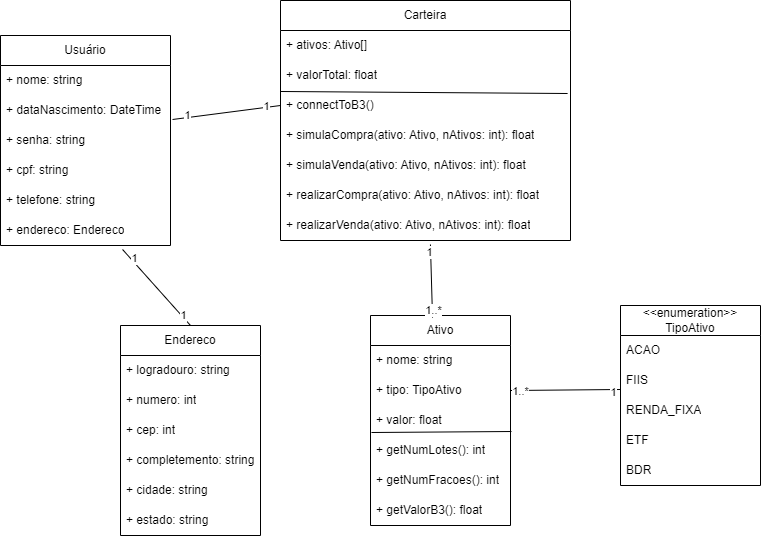

The diagram above was exported from draw.io. Its source (the exported page's mxGraphModel, read from the mxfile embedded in the PNG):
<mxGraphModel dx="1035" dy="541" grid="1" gridSize="10" guides="1" tooltips="1" connect="1" arrows="1" fold="1" page="1" pageScale="1" pageWidth="827" pageHeight="1169" math="0" shadow="0">
  <root>
    <mxCell id="0" />
    <mxCell id="1" parent="0" />
    <mxCell id="Ctf9Q7wffUYveDMlDW7E-1" value="Usuário" style="swimlane;fontStyle=0;childLayout=stackLayout;horizontal=1;startSize=30;horizontalStack=0;resizeParent=1;resizeParentMax=0;resizeLast=0;collapsible=1;marginBottom=0;whiteSpace=wrap;html=1;" vertex="1" parent="1">
      <mxGeometry x="20" y="480" width="170" height="210" as="geometry" />
    </mxCell>
    <mxCell id="Ctf9Q7wffUYveDMlDW7E-2" value="+ nome: string" style="text;strokeColor=none;fillColor=none;align=left;verticalAlign=middle;spacingLeft=4;spacingRight=4;overflow=hidden;points=[[0,0.5],[1,0.5]];portConstraint=eastwest;rotatable=0;whiteSpace=wrap;html=1;" vertex="1" parent="Ctf9Q7wffUYveDMlDW7E-1">
      <mxGeometry y="30" width="170" height="30" as="geometry" />
    </mxCell>
    <mxCell id="Ctf9Q7wffUYveDMlDW7E-3" value="+ dataNascimento: DateTime" style="text;strokeColor=none;fillColor=none;align=left;verticalAlign=middle;spacingLeft=4;spacingRight=4;overflow=hidden;points=[[0,0.5],[1,0.5]];portConstraint=eastwest;rotatable=0;whiteSpace=wrap;html=1;" vertex="1" parent="Ctf9Q7wffUYveDMlDW7E-1">
      <mxGeometry y="60" width="170" height="30" as="geometry" />
    </mxCell>
    <mxCell id="Ctf9Q7wffUYveDMlDW7E-4" value="+ senha: string" style="text;strokeColor=none;fillColor=none;align=left;verticalAlign=middle;spacingLeft=4;spacingRight=4;overflow=hidden;points=[[0,0.5],[1,0.5]];portConstraint=eastwest;rotatable=0;whiteSpace=wrap;html=1;" vertex="1" parent="Ctf9Q7wffUYveDMlDW7E-1">
      <mxGeometry y="90" width="170" height="30" as="geometry" />
    </mxCell>
    <mxCell id="Ctf9Q7wffUYveDMlDW7E-13" value="+ cpf: string" style="text;strokeColor=none;fillColor=none;align=left;verticalAlign=middle;spacingLeft=4;spacingRight=4;overflow=hidden;points=[[0,0.5],[1,0.5]];portConstraint=eastwest;rotatable=0;whiteSpace=wrap;html=1;" vertex="1" parent="Ctf9Q7wffUYveDMlDW7E-1">
      <mxGeometry y="120" width="170" height="30" as="geometry" />
    </mxCell>
    <mxCell id="Ctf9Q7wffUYveDMlDW7E-35" value="+ telefone: string" style="text;strokeColor=none;fillColor=none;align=left;verticalAlign=middle;spacingLeft=4;spacingRight=4;overflow=hidden;points=[[0,0.5],[1,0.5]];portConstraint=eastwest;rotatable=0;whiteSpace=wrap;html=1;" vertex="1" parent="Ctf9Q7wffUYveDMlDW7E-1">
      <mxGeometry y="150" width="170" height="30" as="geometry" />
    </mxCell>
    <mxCell id="Ctf9Q7wffUYveDMlDW7E-43" value="+ endereco: Endereco" style="text;strokeColor=none;fillColor=none;align=left;verticalAlign=middle;spacingLeft=4;spacingRight=4;overflow=hidden;points=[[0,0.5],[1,0.5]];portConstraint=eastwest;rotatable=0;whiteSpace=wrap;html=1;" vertex="1" parent="Ctf9Q7wffUYveDMlDW7E-1">
      <mxGeometry y="180" width="170" height="30" as="geometry" />
    </mxCell>
    <mxCell id="Ctf9Q7wffUYveDMlDW7E-5" value="Carteira" style="swimlane;fontStyle=0;childLayout=stackLayout;horizontal=1;startSize=30;horizontalStack=0;resizeParent=1;resizeParentMax=0;resizeLast=0;collapsible=1;marginBottom=0;whiteSpace=wrap;html=1;" vertex="1" parent="1">
      <mxGeometry x="300" y="445" width="290" height="240" as="geometry" />
    </mxCell>
    <mxCell id="Ctf9Q7wffUYveDMlDW7E-6" value="+ ativos: Ativo[]" style="text;strokeColor=none;fillColor=none;align=left;verticalAlign=middle;spacingLeft=4;spacingRight=4;overflow=hidden;points=[[0,0.5],[1,0.5]];portConstraint=eastwest;rotatable=0;whiteSpace=wrap;html=1;" vertex="1" parent="Ctf9Q7wffUYveDMlDW7E-5">
      <mxGeometry y="30" width="290" height="30" as="geometry" />
    </mxCell>
    <mxCell id="Ctf9Q7wffUYveDMlDW7E-8" value="+ valorTotal: float" style="text;strokeColor=none;fillColor=none;align=left;verticalAlign=middle;spacingLeft=4;spacingRight=4;overflow=hidden;points=[[0,0.5],[1,0.5]];portConstraint=eastwest;rotatable=0;whiteSpace=wrap;html=1;" vertex="1" parent="Ctf9Q7wffUYveDMlDW7E-5">
      <mxGeometry y="60" width="290" height="30" as="geometry" />
    </mxCell>
    <mxCell id="Ctf9Q7wffUYveDMlDW7E-28" value="+ connectToB3()" style="text;strokeColor=none;fillColor=none;align=left;verticalAlign=middle;spacingLeft=4;spacingRight=4;overflow=hidden;points=[[0,0.5],[1,0.5]];portConstraint=eastwest;rotatable=0;whiteSpace=wrap;html=1;" vertex="1" parent="Ctf9Q7wffUYveDMlDW7E-5">
      <mxGeometry y="90" width="290" height="30" as="geometry" />
    </mxCell>
    <mxCell id="Ctf9Q7wffUYveDMlDW7E-29" value="" style="endArrow=none;html=1;rounded=0;exitX=0;exitY=1.033;exitDx=0;exitDy=0;exitPerimeter=0;entryX=0.99;entryY=1.1;entryDx=0;entryDy=0;entryPerimeter=0;" edge="1" parent="Ctf9Q7wffUYveDMlDW7E-5" source="Ctf9Q7wffUYveDMlDW7E-8" target="Ctf9Q7wffUYveDMlDW7E-8">
      <mxGeometry width="50" height="50" relative="1" as="geometry">
        <mxPoint x="65" as="sourcePoint" />
        <mxPoint x="145" y="88" as="targetPoint" />
      </mxGeometry>
    </mxCell>
    <mxCell id="Ctf9Q7wffUYveDMlDW7E-30" value="+ simulaCompra(ativo: Ativo, nAtivos: int): float" style="text;strokeColor=none;fillColor=none;align=left;verticalAlign=middle;spacingLeft=4;spacingRight=4;overflow=hidden;points=[[0,0.5],[1,0.5]];portConstraint=eastwest;rotatable=0;whiteSpace=wrap;html=1;" vertex="1" parent="Ctf9Q7wffUYveDMlDW7E-5">
      <mxGeometry y="120" width="290" height="30" as="geometry" />
    </mxCell>
    <mxCell id="Ctf9Q7wffUYveDMlDW7E-31" value="+ simulaVenda(ativo: Ativo, nAtivos: int): float" style="text;strokeColor=none;fillColor=none;align=left;verticalAlign=middle;spacingLeft=4;spacingRight=4;overflow=hidden;points=[[0,0.5],[1,0.5]];portConstraint=eastwest;rotatable=0;whiteSpace=wrap;html=1;" vertex="1" parent="Ctf9Q7wffUYveDMlDW7E-5">
      <mxGeometry y="150" width="290" height="30" as="geometry" />
    </mxCell>
    <mxCell id="Ctf9Q7wffUYveDMlDW7E-32" value="+ realizarCompra(ativo: Ativo, nAtivos: int): float" style="text;strokeColor=none;fillColor=none;align=left;verticalAlign=middle;spacingLeft=4;spacingRight=4;overflow=hidden;points=[[0,0.5],[1,0.5]];portConstraint=eastwest;rotatable=0;whiteSpace=wrap;html=1;" vertex="1" parent="Ctf9Q7wffUYveDMlDW7E-5">
      <mxGeometry y="180" width="290" height="30" as="geometry" />
    </mxCell>
    <mxCell id="Ctf9Q7wffUYveDMlDW7E-33" value="+ realizarVenda(ativo: Ativo, nAtivos: int): float" style="text;strokeColor=none;fillColor=none;align=left;verticalAlign=middle;spacingLeft=4;spacingRight=4;overflow=hidden;points=[[0,0.5],[1,0.5]];portConstraint=eastwest;rotatable=0;whiteSpace=wrap;html=1;" vertex="1" parent="Ctf9Q7wffUYveDMlDW7E-5">
      <mxGeometry y="210" width="290" height="30" as="geometry" />
    </mxCell>
    <mxCell id="Ctf9Q7wffUYveDMlDW7E-9" value="Ativo" style="swimlane;fontStyle=0;childLayout=stackLayout;horizontal=1;startSize=30;horizontalStack=0;resizeParent=1;resizeParentMax=0;resizeLast=0;collapsible=1;marginBottom=0;whiteSpace=wrap;html=1;" vertex="1" parent="1">
      <mxGeometry x="390" y="760" width="140" height="210" as="geometry" />
    </mxCell>
    <mxCell id="Ctf9Q7wffUYveDMlDW7E-10" value="+ nome: string" style="text;strokeColor=none;fillColor=none;align=left;verticalAlign=middle;spacingLeft=4;spacingRight=4;overflow=hidden;points=[[0,0.5],[1,0.5]];portConstraint=eastwest;rotatable=0;whiteSpace=wrap;html=1;" vertex="1" parent="Ctf9Q7wffUYveDMlDW7E-9">
      <mxGeometry y="30" width="140" height="30" as="geometry" />
    </mxCell>
    <mxCell id="Ctf9Q7wffUYveDMlDW7E-47" value="+ tipo: TipoAtivo" style="text;strokeColor=none;fillColor=none;align=left;verticalAlign=middle;spacingLeft=4;spacingRight=4;overflow=hidden;points=[[0,0.5],[1,0.5]];portConstraint=eastwest;rotatable=0;whiteSpace=wrap;html=1;" vertex="1" parent="Ctf9Q7wffUYveDMlDW7E-9">
      <mxGeometry y="60" width="140" height="30" as="geometry" />
    </mxCell>
    <mxCell id="Ctf9Q7wffUYveDMlDW7E-11" value="+ valor: float" style="text;strokeColor=none;fillColor=none;align=left;verticalAlign=middle;spacingLeft=4;spacingRight=4;overflow=hidden;points=[[0,0.5],[1,0.5]];portConstraint=eastwest;rotatable=0;whiteSpace=wrap;html=1;" vertex="1" parent="Ctf9Q7wffUYveDMlDW7E-9">
      <mxGeometry y="90" width="140" height="30" as="geometry" />
    </mxCell>
    <mxCell id="Ctf9Q7wffUYveDMlDW7E-25" value="+ getNumLotes(): int&lt;span style=&quot;color: rgba(0, 0, 0, 0); font-family: monospace; font-size: 0px; text-wrap: nowrap;&quot;&gt;%3CmxGraphModel%3E%3Croot%3E%3CmxCell%20id%3D%220%22%2F%3E%3CmxCell%20id%3D%221%22%20parent%3D%220%22%2F%3E%3CmxCell%20id%3D%222%22%20value%3D%22%2B%20valor%3A%20float%22%20style%3D%22text%3BstrokeColor%3Dnone%3BfillColor%3Dnone%3Balign%3Dleft%3BverticalAlign%3Dmiddle%3BspacingLeft%3D4%3BspacingRight%3D4%3Boverflow%3Dhidden%3Bpoints%3D%5B%5B0%2C0.5%5D%2C%5B1%2C0.5%5D%5D%3BportConstraint%3Deastwest%3Brotatable%3D0%3BwhiteSpace%3Dwrap%3Bhtml%3D1%3B%22%20vertex%3D%221%22%20parent%3D%221%22%3E%3CmxGeometry%20x%3D%22687%22%20y%3D%22480%22%20width%3D%22140%22%20height%3D%2230%22%20as%3D%22geometry%22%2F%3E%3C%2FmxCell%3E%3C%2Froot%3E%3C%2FmxGraphModel%3E&lt;/span&gt;" style="text;strokeColor=none;fillColor=none;align=left;verticalAlign=middle;spacingLeft=4;spacingRight=4;overflow=hidden;points=[[0,0.5],[1,0.5]];portConstraint=eastwest;rotatable=0;whiteSpace=wrap;html=1;" vertex="1" parent="Ctf9Q7wffUYveDMlDW7E-9">
      <mxGeometry y="120" width="140" height="30" as="geometry" />
    </mxCell>
    <mxCell id="Ctf9Q7wffUYveDMlDW7E-26" value="" style="endArrow=none;html=1;rounded=0;exitX=0.007;exitY=0.9;exitDx=0;exitDy=0;exitPerimeter=0;entryX=1.007;entryY=-0.133;entryDx=0;entryDy=0;entryPerimeter=0;" edge="1" parent="Ctf9Q7wffUYveDMlDW7E-9" source="Ctf9Q7wffUYveDMlDW7E-11" target="Ctf9Q7wffUYveDMlDW7E-25">
      <mxGeometry width="50" height="50" relative="1" as="geometry">
        <mxPoint x="-227" as="sourcePoint" />
        <mxPoint x="-177" y="-50" as="targetPoint" />
      </mxGeometry>
    </mxCell>
    <mxCell id="Ctf9Q7wffUYveDMlDW7E-27" value="+ getNumFracoes(): int&lt;span style=&quot;color: rgba(0, 0, 0, 0); font-family: monospace; font-size: 0px; text-wrap: nowrap;&quot;&gt;%3CmxGraphModel%3E%3Croot%3E%3CmxCell%20id%3D%220%22%2F%3E%3CmxCell%20id%3D%221%22%20parent%3D%220%22%2F%3E%3CmxCell%20id%3D%222%22%20value%3D%22%2B%20valor%3A%20float%22%20style%3D%22text%3BstrokeColor%3Dnone%3BfillColor%3Dnone%3Balign%3Dleft%3BverticalAlign%3Dmiddle%3BspacingLeft%3D4%3BspacingRight%3D4%3Boverflow%3Dhidden%3Bpoints%3D%5B%5B0%2C0.5%5D%2C%5B1%2C0.5%5D%5D%3BportConstraint%3Deastwest%3Brotatable%3D0%3BwhiteSpace%3Dwrap%3Bhtml%3D1%3B%22%20vertex%3D%221%22%20parent%3D%221%22%3E%3CmxGeometry%20x%3D%22687%22%20y%3D%22480%22%20width%3D%22140%22%20height%3D%2230%22%20as%3D%22geometry%22%2F%3E%3C%2FmxCell%3E%3C%2Froot%3E%3C%2FmxGraphModel%3E&lt;/span&gt;" style="text;strokeColor=none;fillColor=none;align=left;verticalAlign=middle;spacingLeft=4;spacingRight=4;overflow=hidden;points=[[0,0.5],[1,0.5]];portConstraint=eastwest;rotatable=0;whiteSpace=wrap;html=1;" vertex="1" parent="Ctf9Q7wffUYveDMlDW7E-9">
      <mxGeometry y="150" width="140" height="30" as="geometry" />
    </mxCell>
    <mxCell id="Ctf9Q7wffUYveDMlDW7E-34" value="+ getValorB3(): float&lt;span style=&quot;color: rgba(0, 0, 0, 0); font-family: monospace; font-size: 0px; text-wrap: nowrap;&quot;&gt;%3CmxGraphModel%3E%3Croot%3E%3CmxCell%20id%3D%220%22%2F%3E%3CmxCell%20id%3D%221%22%20parent%3D%220%22%2F%3E%3CmxCell%20id%3D%222%22%20value%3D%22%2B%20valor%3A%20float%22%20style%3D%22text%3BstrokeColor%3Dnone%3BfillColor%3Dnone%3Balign%3Dleft%3BverticalAlign%3Dmiddle%3BspacingLeft%3D4%3BspacingRight%3D4%3Boverflow%3Dhidden%3Bpoints%3D%5B%5B0%2C0.5%5D%2C%5B1%2C0.5%5D%5D%3BportConstraint%3Deastwest%3Brotatable%3D0%3BwhiteSpace%3Dwrap%3Bhtml%3D1%3B%22%20vertex%3D%221%22%20parent%3D%221%22%3E%3CmxGeometry%20x%3D%22687%22%20y%3D%22480%22%20width%3D%22140%22%20height%3D%2230%22%20as%3D%22geometry%22%2F%3E%3C%2FmxCell%3E%3C%2Froot%3E%3C%2FmxGraphModel%3E&lt;/span&gt;" style="text;strokeColor=none;fillColor=none;align=left;verticalAlign=middle;spacingLeft=4;spacingRight=4;overflow=hidden;points=[[0,0.5],[1,0.5]];portConstraint=eastwest;rotatable=0;whiteSpace=wrap;html=1;" vertex="1" parent="Ctf9Q7wffUYveDMlDW7E-9">
      <mxGeometry y="180" width="140" height="30" as="geometry" />
    </mxCell>
    <mxCell id="Ctf9Q7wffUYveDMlDW7E-19" value="" style="endArrow=none;html=1;rounded=0;entryX=1.012;entryY=0.8;entryDx=0;entryDy=0;entryPerimeter=0;exitX=0;exitY=0.5;exitDx=0;exitDy=0;" edge="1" parent="1" source="Ctf9Q7wffUYveDMlDW7E-28" target="Ctf9Q7wffUYveDMlDW7E-3">
      <mxGeometry width="50" height="50" relative="1" as="geometry">
        <mxPoint x="460" y="420" as="sourcePoint" />
        <mxPoint x="510" y="370" as="targetPoint" />
      </mxGeometry>
    </mxCell>
    <mxCell id="Ctf9Q7wffUYveDMlDW7E-20" value="1" style="edgeLabel;html=1;align=center;verticalAlign=middle;resizable=0;points=[];" vertex="1" connectable="0" parent="Ctf9Q7wffUYveDMlDW7E-19">
      <mxGeometry x="-0.736" y="-1" relative="1" as="geometry">
        <mxPoint as="offset" />
      </mxGeometry>
    </mxCell>
    <mxCell id="Ctf9Q7wffUYveDMlDW7E-21" value="1" style="edgeLabel;html=1;align=center;verticalAlign=middle;resizable=0;points=[];" vertex="1" connectable="0" parent="Ctf9Q7wffUYveDMlDW7E-19">
      <mxGeometry x="0.7372" y="-3" relative="1" as="geometry">
        <mxPoint as="offset" />
      </mxGeometry>
    </mxCell>
    <mxCell id="Ctf9Q7wffUYveDMlDW7E-22" value="" style="endArrow=none;html=1;rounded=0;entryX=0.443;entryY=0.01;entryDx=0;entryDy=0;entryPerimeter=0;exitX=0.517;exitY=1.133;exitDx=0;exitDy=0;exitPerimeter=0;" edge="1" parent="1" source="Ctf9Q7wffUYveDMlDW7E-33" target="Ctf9Q7wffUYveDMlDW7E-9">
      <mxGeometry width="50" height="50" relative="1" as="geometry">
        <mxPoint x="590" y="490" as="sourcePoint" />
        <mxPoint x="510" y="370" as="targetPoint" />
      </mxGeometry>
    </mxCell>
    <mxCell id="Ctf9Q7wffUYveDMlDW7E-23" value="1..*" style="edgeLabel;html=1;align=center;verticalAlign=middle;resizable=0;points=[];" vertex="1" connectable="0" parent="Ctf9Q7wffUYveDMlDW7E-22">
      <mxGeometry x="0.8146" y="1" relative="1" as="geometry">
        <mxPoint as="offset" />
      </mxGeometry>
    </mxCell>
    <mxCell id="Ctf9Q7wffUYveDMlDW7E-24" value="1" style="edgeLabel;html=1;align=center;verticalAlign=middle;resizable=0;points=[];" vertex="1" connectable="0" parent="Ctf9Q7wffUYveDMlDW7E-22">
      <mxGeometry x="-0.8154" y="-2" relative="1" as="geometry">
        <mxPoint as="offset" />
      </mxGeometry>
    </mxCell>
    <mxCell id="Ctf9Q7wffUYveDMlDW7E-36" value="Endereco" style="swimlane;fontStyle=0;childLayout=stackLayout;horizontal=1;startSize=30;horizontalStack=0;resizeParent=1;resizeParentMax=0;resizeLast=0;collapsible=1;marginBottom=0;whiteSpace=wrap;html=1;" vertex="1" parent="1">
      <mxGeometry x="140" y="770" width="140" height="210" as="geometry" />
    </mxCell>
    <mxCell id="Ctf9Q7wffUYveDMlDW7E-37" value="+ logradouro: string" style="text;strokeColor=none;fillColor=none;align=left;verticalAlign=middle;spacingLeft=4;spacingRight=4;overflow=hidden;points=[[0,0.5],[1,0.5]];portConstraint=eastwest;rotatable=0;whiteSpace=wrap;html=1;" vertex="1" parent="Ctf9Q7wffUYveDMlDW7E-36">
      <mxGeometry y="30" width="140" height="30" as="geometry" />
    </mxCell>
    <mxCell id="Ctf9Q7wffUYveDMlDW7E-38" value="+ numero: int" style="text;strokeColor=none;fillColor=none;align=left;verticalAlign=middle;spacingLeft=4;spacingRight=4;overflow=hidden;points=[[0,0.5],[1,0.5]];portConstraint=eastwest;rotatable=0;whiteSpace=wrap;html=1;" vertex="1" parent="Ctf9Q7wffUYveDMlDW7E-36">
      <mxGeometry y="60" width="140" height="30" as="geometry" />
    </mxCell>
    <mxCell id="Ctf9Q7wffUYveDMlDW7E-44" value="+ cep: int" style="text;strokeColor=none;fillColor=none;align=left;verticalAlign=middle;spacingLeft=4;spacingRight=4;overflow=hidden;points=[[0,0.5],[1,0.5]];portConstraint=eastwest;rotatable=0;whiteSpace=wrap;html=1;" vertex="1" parent="Ctf9Q7wffUYveDMlDW7E-36">
      <mxGeometry y="90" width="140" height="30" as="geometry" />
    </mxCell>
    <mxCell id="Ctf9Q7wffUYveDMlDW7E-39" value="+ completemento: string" style="text;strokeColor=none;fillColor=none;align=left;verticalAlign=middle;spacingLeft=4;spacingRight=4;overflow=hidden;points=[[0,0.5],[1,0.5]];portConstraint=eastwest;rotatable=0;whiteSpace=wrap;html=1;" vertex="1" parent="Ctf9Q7wffUYveDMlDW7E-36">
      <mxGeometry y="120" width="140" height="30" as="geometry" />
    </mxCell>
    <mxCell id="Ctf9Q7wffUYveDMlDW7E-45" value="+ cidade: string" style="text;strokeColor=none;fillColor=none;align=left;verticalAlign=middle;spacingLeft=4;spacingRight=4;overflow=hidden;points=[[0,0.5],[1,0.5]];portConstraint=eastwest;rotatable=0;whiteSpace=wrap;html=1;" vertex="1" parent="Ctf9Q7wffUYveDMlDW7E-36">
      <mxGeometry y="150" width="140" height="30" as="geometry" />
    </mxCell>
    <mxCell id="Ctf9Q7wffUYveDMlDW7E-46" value="+ estado: string" style="text;strokeColor=none;fillColor=none;align=left;verticalAlign=middle;spacingLeft=4;spacingRight=4;overflow=hidden;points=[[0,0.5],[1,0.5]];portConstraint=eastwest;rotatable=0;whiteSpace=wrap;html=1;" vertex="1" parent="Ctf9Q7wffUYveDMlDW7E-36">
      <mxGeometry y="180" width="140" height="30" as="geometry" />
    </mxCell>
    <mxCell id="Ctf9Q7wffUYveDMlDW7E-40" value="" style="endArrow=none;html=1;rounded=0;entryX=0.718;entryY=1.133;entryDx=0;entryDy=0;entryPerimeter=0;exitX=0.5;exitY=0;exitDx=0;exitDy=0;" edge="1" parent="1" source="Ctf9Q7wffUYveDMlDW7E-36" target="Ctf9Q7wffUYveDMlDW7E-43">
      <mxGeometry width="50" height="50" relative="1" as="geometry">
        <mxPoint x="278" y="660" as="sourcePoint" />
        <mxPoint x="170" y="674" as="targetPoint" />
      </mxGeometry>
    </mxCell>
    <mxCell id="Ctf9Q7wffUYveDMlDW7E-41" value="1" style="edgeLabel;html=1;align=center;verticalAlign=middle;resizable=0;points=[];" vertex="1" connectable="0" parent="Ctf9Q7wffUYveDMlDW7E-40">
      <mxGeometry x="-0.736" y="-1" relative="1" as="geometry">
        <mxPoint as="offset" />
      </mxGeometry>
    </mxCell>
    <mxCell id="Ctf9Q7wffUYveDMlDW7E-42" value="1" style="edgeLabel;html=1;align=center;verticalAlign=middle;resizable=0;points=[];" vertex="1" connectable="0" parent="Ctf9Q7wffUYveDMlDW7E-40">
      <mxGeometry x="0.7372" y="-3" relative="1" as="geometry">
        <mxPoint as="offset" />
      </mxGeometry>
    </mxCell>
    <mxCell id="Ctf9Q7wffUYveDMlDW7E-48" value="&lt;div&gt;&amp;lt;&amp;lt;enumeration&amp;gt;&amp;gt;&lt;/div&gt;TipoAtivo" style="swimlane;fontStyle=0;childLayout=stackLayout;horizontal=1;startSize=30;horizontalStack=0;resizeParent=1;resizeParentMax=0;resizeLast=0;collapsible=1;marginBottom=0;whiteSpace=wrap;html=1;" vertex="1" parent="1">
      <mxGeometry x="640" y="750" width="140" height="180" as="geometry" />
    </mxCell>
    <mxCell id="Ctf9Q7wffUYveDMlDW7E-50" value="ACAO" style="text;strokeColor=none;fillColor=none;align=left;verticalAlign=middle;spacingLeft=4;spacingRight=4;overflow=hidden;points=[[0,0.5],[1,0.5]];portConstraint=eastwest;rotatable=0;whiteSpace=wrap;html=1;" vertex="1" parent="Ctf9Q7wffUYveDMlDW7E-48">
      <mxGeometry y="30" width="140" height="30" as="geometry" />
    </mxCell>
    <mxCell id="Ctf9Q7wffUYveDMlDW7E-51" value="FIIS" style="text;strokeColor=none;fillColor=none;align=left;verticalAlign=middle;spacingLeft=4;spacingRight=4;overflow=hidden;points=[[0,0.5],[1,0.5]];portConstraint=eastwest;rotatable=0;whiteSpace=wrap;html=1;" vertex="1" parent="Ctf9Q7wffUYveDMlDW7E-48">
      <mxGeometry y="60" width="140" height="30" as="geometry" />
    </mxCell>
    <mxCell id="Ctf9Q7wffUYveDMlDW7E-52" value="RENDA_FIXA" style="text;strokeColor=none;fillColor=none;align=left;verticalAlign=middle;spacingLeft=4;spacingRight=4;overflow=hidden;points=[[0,0.5],[1,0.5]];portConstraint=eastwest;rotatable=0;whiteSpace=wrap;html=1;" vertex="1" parent="Ctf9Q7wffUYveDMlDW7E-48">
      <mxGeometry y="90" width="140" height="30" as="geometry" />
    </mxCell>
    <mxCell id="Ctf9Q7wffUYveDMlDW7E-53" value="ETF" style="text;strokeColor=none;fillColor=none;align=left;verticalAlign=middle;spacingLeft=4;spacingRight=4;overflow=hidden;points=[[0,0.5],[1,0.5]];portConstraint=eastwest;rotatable=0;whiteSpace=wrap;html=1;" vertex="1" parent="Ctf9Q7wffUYveDMlDW7E-48">
      <mxGeometry y="120" width="140" height="30" as="geometry" />
    </mxCell>
    <mxCell id="Ctf9Q7wffUYveDMlDW7E-54" value="BDR" style="text;strokeColor=none;fillColor=none;align=left;verticalAlign=middle;spacingLeft=4;spacingRight=4;overflow=hidden;points=[[0,0.5],[1,0.5]];portConstraint=eastwest;rotatable=0;whiteSpace=wrap;html=1;" vertex="1" parent="Ctf9Q7wffUYveDMlDW7E-48">
      <mxGeometry y="150" width="140" height="30" as="geometry" />
    </mxCell>
    <mxCell id="Ctf9Q7wffUYveDMlDW7E-55" value="" style="endArrow=none;html=1;rounded=0;exitX=1;exitY=0.5;exitDx=0;exitDy=0;entryX=0;entryY=0.8;entryDx=0;entryDy=0;entryPerimeter=0;" edge="1" parent="1" source="Ctf9Q7wffUYveDMlDW7E-47" target="Ctf9Q7wffUYveDMlDW7E-51">
      <mxGeometry width="50" height="50" relative="1" as="geometry">
        <mxPoint x="840" y="590" as="sourcePoint" />
        <mxPoint x="890" y="540" as="targetPoint" />
      </mxGeometry>
    </mxCell>
    <mxCell id="Ctf9Q7wffUYveDMlDW7E-56" value="1" style="edgeLabel;html=1;align=center;verticalAlign=middle;resizable=0;points=[];" vertex="1" connectable="0" parent="Ctf9Q7wffUYveDMlDW7E-55">
      <mxGeometry x="0.8517" y="-2" relative="1" as="geometry">
        <mxPoint as="offset" />
      </mxGeometry>
    </mxCell>
    <mxCell id="Ctf9Q7wffUYveDMlDW7E-57" value="1..*" style="edgeLabel;html=1;align=center;verticalAlign=middle;resizable=0;points=[];" vertex="1" connectable="0" parent="Ctf9Q7wffUYveDMlDW7E-55">
      <mxGeometry x="-0.8312" relative="1" as="geometry">
        <mxPoint as="offset" />
      </mxGeometry>
    </mxCell>
  </root>
</mxGraphModel>